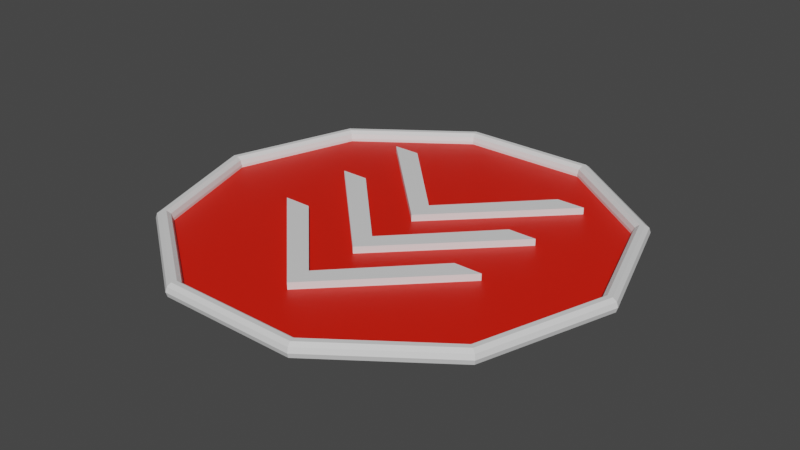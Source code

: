 # Source: Boost.blend  (saved by Blender 2.82.7; exported with 4.5.12 LTS)
import bpy
from mathutils import Matrix  # noqa: F401  (used for matrix-valued properties, if any)

bpy.ops.wm.read_factory_settings(use_empty=True)
scene = bpy.context.scene
scene.name = 'Scene'

# ---- collections
col_collection = bpy.data.collections.new('Collection'); scene.collection.children.link(col_collection)

# ---- materials (node trees are filled in below, after node groups)
mat_boostmat = bpy.data.materials.new('BoostMat')
mat_boostmat.use_transparent_shadow = False
mat_transparentmat = bpy.data.materials.new('TransparentMat')
mat_transparentmat.use_transparent_shadow = False

# ---- material node trees
mat_boostmat.use_nodes = True; mat_boostmat.node_tree.nodes.clear()
_N = mat_boostmat.node_tree.nodes; _L = mat_boostmat.node_tree.links
n0 = _N.new('ShaderNodeOutputMaterial'); n0.name = 'Material Output'; n0.location = (300, 300)
n1 = _N.new('ShaderNodeBsdfPrincipled'); n1.name = 'Principled BSDF'; n1.location = (10, 300)
n1.distribution = 'GGX'
n1.subsurface_method = 'BURLEY'
n1.inputs[3].default_value = 1.45
n1.inputs[27].default_value = (0.0, 0.0, 0.0, 1.0)
n1.inputs[28].default_value = 1.0
_L.new(n1.outputs[0], n0.inputs[0])
n0.is_active_output = True
mat_transparentmat.use_nodes = True; mat_transparentmat.node_tree.nodes.clear()
_N = mat_transparentmat.node_tree.nodes; _L = mat_transparentmat.node_tree.links
n0 = _N.new('ShaderNodeOutputMaterial'); n0.name = 'Material Output'; n0.location = (300, 300)
n1 = _N.new('ShaderNodeBsdfPrincipled'); n1.name = 'Principled BSDF'; n1.location = (10, 300)
n1.distribution = 'GGX'
n1.subsurface_method = 'BURLEY'
n1.inputs[0].default_value = (0.8, 0.009772, 0.0, 1.0)
n1.inputs[3].default_value = 1.45
n1.inputs[27].default_value = (0.0, 0.0, 0.0, 1.0)
n1.inputs[28].default_value = 1.0
_L.new(n1.outputs[0], n0.inputs[0])
n0.is_active_output = True

# ---- world
world_world = bpy.data.worlds.new('World'); scene.world = world_world
world_world.use_nodes = True; world_world.node_tree.nodes.clear()
_N = world_world.node_tree.nodes; _L = world_world.node_tree.links
n0 = _N.new('ShaderNodeOutputWorld'); n0.name = 'World Output'; n0.location = (300, 300)
n1 = _N.new('ShaderNodeBackground'); n1.name = 'Background'; n1.location = (10, 300)
n1.inputs[0].default_value = (0.05088, 0.05088, 0.05088, 1.0)
_L.new(n1.outputs[0], n0.inputs[0])
n0.is_active_output = True
world_world.color = (0.05088, 0.05088, 0.05088)
world_world.use_sun_shadow = False
world_world.sun_shadow_jitter_overblur = 0.0

# ---- meshes
me_torus = bpy.data.meshes.new('Torus')
me_torus.from_pydata([(2.8, 0.0, 0.0), (2.781, 0.0, 0.05878), (2.731, 0.0, 0.09511), (2.669, 0.0, 0.09511), (2.619, 0.0, 0.05878), (2.6, 0.0, 1.225e-17), (2.619, 0.0, -0.05878), (2.669, 0.0, -0.09511), (2.731, 0.0, -0.09511), (2.781, 0.0, -0.05878), (2.265, 1.646, 0.0), (2.25, 1.635, 0.05878), (2.209, 1.605, 0.09511), (2.159, 1.569, 0.09511), (2.119, 1.539, 0.05878), (2.103, 1.528, 1.225e-17), (2.119, 1.539, -0.05878), (2.159, 1.569, -0.09511), (2.209, 1.605, -0.09511), (2.25, 1.635, -0.05878), (0.8652, 2.663, 0.0), (0.8593, 2.645, 0.05878), (0.8439, 2.597, 0.09511), (0.8248, 2.538, 0.09511), (0.8093, 2.491, 0.05878), (0.8034, 2.473, 1.225e-17), (0.8093, 2.491, -0.05878), (0.8248, 2.538, -0.09511), (0.8439, 2.597, -0.09511), (0.8593, 2.645, -0.05878), (-0.8652, 2.663, 0.0), (-0.8593, 2.645, 0.05878), (-0.8439, 2.597, 0.09511), (-0.8248, 2.538, 0.09511), (-0.8093, 2.491, 0.05878), (-0.8034, 2.473, 1.225e-17), (-0.8093, 2.491, -0.05878), (-0.8248, 2.538, -0.09511), (-0.8439, 2.597, -0.09511), (-0.8593, 2.645, -0.05878), (-2.265, 1.646, 0.0), (-2.25, 1.635, 0.05878), (-2.209, 1.605, 0.09511), (-2.159, 1.569, 0.09511), (-2.119, 1.539, 0.05878), (-2.103, 1.528, 1.225e-17), (-2.119, 1.539, -0.05878), (-2.159, 1.569, -0.09511), (-2.209, 1.605, -0.09511), (-2.25, 1.635, -0.05878), (-2.8, 2.448e-07, 0.0), (-2.781, 2.431e-07, 0.05878), (-2.731, 2.387e-07, 0.09511), (-2.669, 2.333e-07, 0.09511), (-2.619, 2.29e-07, 0.05878), (-2.6, 2.273e-07, 1.225e-17), (-2.619, 2.29e-07, -0.05878), (-2.669, 2.333e-07, -0.09511), (-2.731, 2.387e-07, -0.09511), (-2.781, 2.431e-07, -0.05878), (-2.265, -1.646, 0.0), (-2.25, -1.635, 0.05878), (-2.209, -1.605, 0.09511), (-2.159, -1.569, 0.09511), (-2.119, -1.539, 0.05878), (-2.103, -1.528, 1.225e-17), (-2.119, -1.539, -0.05878), (-2.159, -1.569, -0.09511), (-2.209, -1.605, -0.09511), (-2.25, -1.635, -0.05878), (-0.8652, -2.663, 0.0), (-0.8593, -2.645, 0.05878), (-0.8439, -2.597, 0.09511), (-0.8248, -2.538, 0.09511), (-0.8093, -2.491, 0.05878), (-0.8034, -2.473, 1.225e-17), (-0.8093, -2.491, -0.05878), (-0.8248, -2.538, -0.09511), (-0.8439, -2.597, -0.09511), (-0.8593, -2.645, -0.05878), (0.8652, -2.663, 0.0), (0.8593, -2.645, 0.05878), (0.8439, -2.597, 0.09511), (0.8248, -2.538, 0.09511), (0.8093, -2.491, 0.05878), (0.8034, -2.473, 1.225e-17), (0.8093, -2.491, -0.05878), (0.8248, -2.538, -0.09511), (0.8439, -2.597, -0.09511), (0.8593, -2.645, -0.05878), (2.265, -1.646, 0.0), (2.25, -1.635, 0.05878), (2.209, -1.605, 0.09511), (2.159, -1.569, 0.09511), (2.119, -1.539, 0.05878), (2.103, -1.528, 1.225e-17), (2.119, -1.539, -0.05878), (2.159, -1.569, -0.09511), (2.209, -1.605, -0.09511), (2.25, -1.635, -0.05878), (-1.414, -0.3814, 0.05), (2.898e-06, -1.796, 0.05), (1.414, -0.3814, 0.05), (2.913e-06, -1.478, 0.05), (-1.061, -0.3814, 0.05), (1.061, -0.3814, 0.05), (-1.414, 0.6186, 0.05), (2.898e-06, -0.7957, 0.05), (1.414, 0.6186, 0.05), (2.913e-06, -0.478, 0.05), (-1.061, 0.6186, 0.05), (1.061, 0.6186, 0.05), (-1.414, 1.619, 0.05), (2.898e-06, 0.2043, 0.05), (1.414, 1.619, 0.05), (2.913e-06, 0.522, 0.05), (-1.061, 1.619, 0.05), (1.061, 1.619, 0.05), (-1.414, -0.3814, -0.05), (2.898e-06, -1.796, -0.05), (1.414, -0.3814, -0.05), (2.913e-06, -1.478, -0.05), (-1.061, -0.3814, -0.05), (1.061, -0.3814, -0.05), (-1.414, 0.6186, -0.05), (2.898e-06, -0.7957, -0.05), (1.414, 0.6186, -0.05), (2.913e-06, -0.478, -0.05), (-1.061, 0.6186, -0.05), (1.061, 0.6186, -0.05), (-1.414, 1.619, -0.05), (2.898e-06, 0.2043, -0.05), (1.414, 1.619, -0.05), (2.913e-06, 0.522, -0.05), (-1.061, 1.619, -0.05), (1.061, 1.619, -0.05), (2.6, 0.0, -0.03487), (2.103, 1.528, -0.03487), (0.8034, 2.473, -0.03487), (-0.8034, 2.473, -0.03487), (-2.103, 1.528, -0.03487), (-2.6, 2.273e-07, -0.03487), (-2.103, -1.528, -0.03487), (-0.8034, -2.473, -0.03487), (0.8034, -2.473, -0.03487), (2.103, -1.528, -0.03487)], [], [(0, 10, 11, 1), (1, 11, 12, 2), (2, 12, 13, 3), (3, 13, 14, 4), (4, 14, 15, 5), (5, 15, 16, 6), (6, 16, 17, 7), (7, 17, 18, 8), (8, 18, 19, 9), (9, 19, 10, 0), (10, 20, 21, 11), (11, 21, 22, 12), (12, 22, 23, 13), (13, 23, 24, 14), (14, 24, 25, 15), (15, 25, 26, 16), (16, 26, 27, 17), (17, 27, 28, 18), (18, 28, 29, 19), (19, 29, 20, 10), (20, 30, 31, 21), (21, 31, 32, 22), (22, 32, 33, 23), (23, 33, 34, 24), (24, 34, 35, 25), (25, 35, 36, 26), (26, 36, 37, 27), (27, 37, 38, 28), (28, 38, 39, 29), (29, 39, 30, 20), (30, 40, 41, 31), (31, 41, 42, 32), (32, 42, 43, 33), (33, 43, 44, 34), (34, 44, 45, 35), (35, 45, 46, 36), (36, 46, 47, 37), (37, 47, 48, 38), (38, 48, 49, 39), (39, 49, 40, 30), (40, 50, 51, 41), (41, 51, 52, 42), (42, 52, 53, 43), (43, 53, 54, 44), (44, 54, 55, 45), (45, 55, 56, 46), (46, 56, 57, 47), (47, 57, 58, 48), (48, 58, 59, 49), (49, 59, 50, 40), (50, 60, 61, 51), (51, 61, 62, 52), (52, 62, 63, 53), (53, 63, 64, 54), (54, 64, 65, 55), (55, 65, 66, 56), (56, 66, 67, 57), (57, 67, 68, 58), (58, 68, 69, 59), (59, 69, 60, 50), (60, 70, 71, 61), (61, 71, 72, 62), (62, 72, 73, 63), (63, 73, 74, 64), (64, 74, 75, 65), (65, 75, 76, 66), (66, 76, 77, 67), (67, 77, 78, 68), (68, 78, 79, 69), (69, 79, 70, 60), (70, 80, 81, 71), (71, 81, 82, 72), (72, 82, 83, 73), (73, 83, 84, 74), (74, 84, 85, 75), (75, 85, 86, 76), (76, 86, 87, 77), (77, 87, 88, 78), (78, 88, 89, 79), (79, 89, 80, 70), (80, 90, 91, 81), (81, 91, 92, 82), (82, 92, 93, 83), (83, 93, 94, 84), (84, 94, 95, 85), (85, 95, 96, 86), (86, 96, 97, 87), (87, 97, 98, 88), (88, 98, 99, 89), (89, 99, 90, 80), (90, 0, 1, 91), (91, 1, 2, 92), (92, 2, 3, 93), (93, 3, 4, 94), (94, 4, 5, 95), (95, 5, 6, 96), (96, 6, 7, 97), (97, 7, 8, 98), (98, 8, 9, 99), (99, 9, 0, 90), (100, 101, 102, 105, 103, 104), (106, 107, 108, 111, 109, 110), (112, 113, 114, 117, 115, 116), (118, 122, 121, 123, 120, 119), (124, 128, 127, 129, 126, 125), (130, 134, 133, 135, 132, 131), (101, 100, 118, 119), (102, 101, 119, 120), (100, 104, 122, 118), (104, 103, 121, 122), (103, 105, 123, 121), (105, 102, 120, 123), (107, 106, 124, 125), (108, 107, 125, 126), (106, 110, 128, 124), (110, 109, 127, 128), (109, 111, 129, 127), (111, 108, 126, 129), (113, 112, 130, 131), (114, 113, 131, 132), (112, 116, 134, 130), (116, 115, 133, 134), (115, 117, 135, 133), (117, 114, 132, 135), (15, 5, 136, 137), (136, 145, 144, 143, 142, 141, 140, 139, 138, 137), (55, 45, 140, 141), (45, 35, 139, 140), (35, 25, 138, 139), (25, 15, 137, 138), (95, 85, 144, 145), (85, 75, 143, 144), (75, 65, 142, 143), (65, 55, 141, 142), (5, 95, 145, 136)])
me_torus.polygons.foreach_set('material_index', [0, 0, 0, 0, 0, 0, 0, 0, 0, 0, 0, 0, 0, 0, 0, 0, 0, 0, 0, 0, 0, 0, 0, 0, 0, 0, 0, 0, 0, 0, 0, 0, 0, 0, 0, 0, 0, 0, 0, 0, 0, 0, 0, 0, 0, 0, 0, 0, 0, 0, 0, 0, 0, 0, 0, 0, 0, 0, 0, 0, 0, 0, 0, 0, 0, 0, 0, 0, 0, 0, 0, 0, 0, 0, 0, 0, 0, 0, 0, 0, 0, 0, 0, 0, 0, 0, 0, 0, 0, 0, 0, 0, 0, 0, 0, 0, 0, 0, 0, 0, 0, 0, 0, 0, 0, 0, 0, 0, 0, 0, 0, 0, 0, 0, 0, 0, 0, 0, 0, 0, 0, 0, 0, 0, 0, 1, 0, 0, 0, 0, 0, 0, 0, 0, 0])
_uv = me_torus.uv_layers.new(name='UVMap')
_uv.uv.foreach_set('vector', [0.6, 0.6, 0.7, 0.6, 0.7, 0.7, 0.6, 0.7, 0.6, 0.7, 0.7, 0.7, 0.7, 0.8, 0.6, 0.8, 0.6, 0.8, 0.7, 0.8, 0.7, 0.9, 0.6, 0.9, 0.6, 0.9, 0.7, 0.9, 0.7, 1.0, 0.6, 1.0, 0.6, -1.11e-16, 0.7, -1.11e-16, 0.7, 0.1, 0.6, 0.1, 0.6, 0.1, 0.7, 0.1, 0.7, 0.2, 0.6, 0.2, 0.6, 0.2, 0.7, 0.2, 0.7, 0.3, 0.6, 0.3, 0.6, 0.3, 0.7, 0.3, 0.7, 0.4, 0.6, 0.4, 0.6, 0.4, 0.7, 0.4, 0.7, 0.5, 0.6, 0.5, 0.6, 0.5, 0.7, 0.5, 0.7, 0.6, 0.6, 0.6, 0.7, 0.6, 0.8, 0.6, 0.8, 0.7, 0.7, 0.7, 0.7, 0.7, 0.8, 0.7, 0.8, 0.8, 0.7, 0.8, 0.7, 0.8, 0.8, 0.8, 0.8, 0.9, 0.7, 0.9, 0.7, 0.9, 0.8, 0.9, 0.8, 1.0, 0.7, 1.0, 0.7, -1.11e-16, 0.8, -1.11e-16, 0.8, 0.1, 0.7, 0.1, 0.7, 0.1, 0.8, 0.1, 0.8, 0.2, 0.7, 0.2, 0.7, 0.2, 0.8, 0.2, 0.8, 0.3, 0.7, 0.3, 0.7, 0.3, 0.8, 0.3, 0.8, 0.4, 0.7, 0.4, 0.7, 0.4, 0.8, 0.4, 0.8, 0.5, 0.7, 0.5, 0.7, 0.5, 0.8, 0.5, 0.8, 0.6, 0.7, 0.6, 0.8, 0.6, 0.9, 0.6, 0.9, 0.7, 0.8, 0.7, 0.8, 0.7, 0.9, 0.7, 0.9, 0.8, 0.8, 0.8, 0.8, 0.8, 0.9, 0.8, 0.9, 0.9, 0.8, 0.9, 0.8, 0.9, 0.9, 0.9, 0.9, 1.0, 0.8, 1.0, 0.8, -1.11e-16, 0.9, -1.11e-16, 0.9, 0.1, 0.8, 0.1, 0.8, 0.1, 0.9, 0.1, 0.9, 0.2, 0.8, 0.2, 0.8, 0.2, 0.9, 0.2, 0.9, 0.3, 0.8, 0.3, 0.8, 0.3, 0.9, 0.3, 0.9, 0.4, 0.8, 0.4, 0.8, 0.4, 0.9, 0.4, 0.9, 0.5, 0.8, 0.5, 0.8, 0.5, 0.9, 0.5, 0.9, 0.6, 0.8, 0.6, 0.9, 0.6, 1.0, 0.6, 1.0, 0.7, 0.9, 0.7, 0.9, 0.7, 1.0, 0.7, 1.0, 0.8, 0.9, 0.8, 0.9, 0.8, 1.0, 0.8, 1.0, 0.9, 0.9, 0.9, 0.9, 0.9, 1.0, 0.9, 1.0, 1.0, 0.9, 1.0, 0.9, -1.11e-16, 1.0, -1.11e-16, 1.0, 0.1, 0.9, 0.1, 0.9, 0.1, 1.0, 0.1, 1.0, 0.2, 0.9, 0.2, 0.9, 0.2, 1.0, 0.2, 1.0, 0.3, 0.9, 0.3, 0.9, 0.3, 1.0, 0.3, 1.0, 0.4, 0.9, 0.4, 0.9, 0.4, 1.0, 0.4, 1.0, 0.5, 0.9, 0.5, 0.9, 0.5, 1.0, 0.5, 1.0, 0.6, 0.9, 0.6, -1.11e-16, 0.6, 0.1, 0.6, 0.1, 0.7, -1.11e-16, 0.7, -1.11e-16, 0.7, 0.1, 0.7, 0.1, 0.8, -1.11e-16, 0.8, -1.11e-16, 0.8, 0.1, 0.8, 0.1, 0.9, -1.11e-16, 0.9, -1.11e-16, 0.9, 0.1, 0.9, 0.1, 1.0, -1.11e-16, 1.0, -1.11e-16, -1.11e-16, 0.1, -1.11e-16, 0.1, 0.1, -1.11e-16, 0.1, -1.11e-16, 0.1, 0.1, 0.1, 0.1, 0.2, -1.11e-16, 0.2, -1.11e-16, 0.2, 0.1, 0.2, 0.1, 0.3, -1.11e-16, 0.3, -1.11e-16, 0.3, 0.1, 0.3, 0.1, 0.4, -1.11e-16, 0.4, -1.11e-16, 0.4, 0.1, 0.4, 0.1, 0.5, -1.11e-16, 0.5, -1.11e-16, 0.5, 0.1, 0.5, 0.1, 0.6, -1.11e-16, 0.6, 0.1, 0.6, 0.2, 0.6, 0.2, 0.7, 0.1, 0.7, 0.1, 0.7, 0.2, 0.7, 0.2, 0.8, 0.1, 0.8, 0.1, 0.8, 0.2, 0.8, 0.2, 0.9, 0.1, 0.9, 0.1, 0.9, 0.2, 0.9, 0.2, 1.0, 0.1, 1.0, 0.1, -1.11e-16, 0.2, -1.11e-16, 0.2, 0.1, 0.1, 0.1, 0.1, 0.1, 0.2, 0.1, 0.2, 0.2, 0.1, 0.2, 0.1, 0.2, 0.2, 0.2, 0.2, 0.3, 0.1, 0.3, 0.1, 0.3, 0.2, 0.3, 0.2, 0.4, 0.1, 0.4, 0.1, 0.4, 0.2, 0.4, 0.2, 0.5, 0.1, 0.5, 0.1, 0.5, 0.2, 0.5, 0.2, 0.6, 0.1, 0.6, 0.2, 0.6, 0.3, 0.6, 0.3, 0.7, 0.2, 0.7, 0.2, 0.7, 0.3, 0.7, 0.3, 0.8, 0.2, 0.8, 0.2, 0.8, 0.3, 0.8, 0.3, 0.9, 0.2, 0.9, 0.2, 0.9, 0.3, 0.9, 0.3, 1.0, 0.2, 1.0, 0.2, -1.11e-16, 0.3, -1.11e-16, 0.3, 0.1, 0.2, 0.1, 0.2, 0.1, 0.3, 0.1, 0.3, 0.2, 0.2, 0.2, 0.2, 0.2, 0.3, 0.2, 0.3, 0.3, 0.2, 0.3, 0.2, 0.3, 0.3, 0.3, 0.3, 0.4, 0.2, 0.4, 0.2, 0.4, 0.3, 0.4, 0.3, 0.5, 0.2, 0.5, 0.2, 0.5, 0.3, 0.5, 0.3, 0.6, 0.2, 0.6, 0.3, 0.6, 0.4, 0.6, 0.4, 0.7, 0.3, 0.7, 0.3, 0.7, 0.4, 0.7, 0.4, 0.8, 0.3, 0.8, 0.3, 0.8, 0.4, 0.8, 0.4, 0.9, 0.3, 0.9, 0.3, 0.9, 0.4, 0.9, 0.4, 1.0, 0.3, 1.0, 0.3, -1.11e-16, 0.4, -1.11e-16, 0.4, 0.1, 0.3, 0.1, 0.3, 0.1, 0.4, 0.1, 0.4, 0.2, 0.3, 0.2, 0.3, 0.2, 0.4, 0.2, 0.4, 0.3, 0.3, 0.3, 0.3, 0.3, 0.4, 0.3, 0.4, 0.4, 0.3, 0.4, 0.3, 0.4, 0.4, 0.4, 0.4, 0.5, 0.3, 0.5, 0.3, 0.5, 0.4, 0.5, 0.4, 0.6, 0.3, 0.6, 0.4, 0.6, 0.5, 0.6, 0.5, 0.7, 0.4, 0.7, 0.4, 0.7, 0.5, 0.7, 0.5, 0.8, 0.4, 0.8, 0.4, 0.8, 0.5, 0.8, 0.5, 0.9, 0.4, 0.9, 0.4, 0.9, 0.5, 0.9, 0.5, 1.0, 0.4, 1.0, 0.4, -1.11e-16, 0.5, -1.11e-16, 0.5, 0.1, 0.4, 0.1, 0.4, 0.1, 0.5, 0.1, 0.5, 0.2, 0.4, 0.2, 0.4, 0.2, 0.5, 0.2, 0.5, 0.3, 0.4, 0.3, 0.4, 0.3, 0.5, 0.3, 0.5, 0.4, 0.4, 0.4, 0.4, 0.4, 0.5, 0.4, 0.5, 0.5, 0.4, 0.5, 0.4, 0.5, 0.5, 0.5, 0.5, 0.6, 0.4, 0.6, 0.5, 0.6, 0.6, 0.6, 0.6, 0.7, 0.5, 0.7, 0.5, 0.7, 0.6, 0.7, 0.6, 0.8, 0.5, 0.8, 0.5, 0.8, 0.6, 0.8, 0.6, 0.9, 0.5, 0.9, 0.5, 0.9, 0.6, 0.9, 0.6, 1.0, 0.5, 1.0, 0.5, -1.11e-16, 0.6, -1.11e-16, 0.6, 0.1, 0.5, 0.1, 0.5, 0.1, 0.6, 0.1, 0.6, 0.2, 0.5, 0.2, 0.5, 0.2, 0.6, 0.2, 0.6, 0.3, 0.5, 0.3, 0.5, 0.3, 0.6, 0.3, 0.6, 0.4, 0.5, 0.4, 0.5, 0.4, 0.6, 0.4, 0.6, 0.5, 0.5, 0.5, 0.5, 0.5, 0.6, 0.5, 0.6, 0.6, 0.5, 0.6, 0.0, 0.0, 1.0, 0.0, 1.0, 1.0, 0.875, 0.875, 0.5, 0.5, 0.125, 0.125, 0.0, 0.0, 1.0, 0.0, 1.0, 1.0, 0.875, 0.875, 0.5, 0.5, 0.125, 0.125, 0.0, 0.0, 1.0, 0.0, 1.0, 1.0, 0.875, 0.875, 0.5, 0.5, 0.125, 0.125, 0.0, 0.0, 0.125, 0.125, 0.5, 0.5, 0.875, 0.875, 1.0, 1.0, 1.0, 0.0, 0.0, 0.0, 0.125, 0.125, 0.5, 0.5, 0.875, 0.875, 1.0, 1.0, 1.0, 0.0, 0.0, 0.0, 0.125, 0.125, 0.5, 0.5, 0.875, 0.875, 1.0, 1.0, 1.0, 0.0, 1.0, 0.0, 0.0, 0.0, 0.0, 0.0, 1.0, 0.0, 1.0, 1.0, 1.0, 0.0, 1.0, 0.0, 1.0, 1.0, 0.0, 0.0, 0.125, 0.125, 0.125, 0.125, 0.0, 0.0, 0.125, 0.125, 0.5, 0.5, 0.5, 0.5, 0.125, 0.125, 0.5, 0.5, 0.875, 0.875, 0.875, 0.875, 0.5, 0.5, 0.875, 0.875, 1.0, 1.0, 1.0, 1.0, 0.875, 0.875, 1.0, 0.0, 0.0, 0.0, 0.0, 0.0, 1.0, 0.0, 1.0, 1.0, 1.0, 0.0, 1.0, 0.0, 1.0, 1.0, 0.0, 0.0, 0.125, 0.125, 0.125, 0.125, 0.0, 0.0, 0.125, 0.125, 0.5, 0.5, 0.5, 0.5, 0.125, 0.125, 0.5, 0.5, 0.875, 0.875, 0.875, 0.875, 0.5, 0.5, 0.875, 0.875, 1.0, 1.0, 1.0, 1.0, 0.875, 0.875, 1.0, 0.0, 0.0, 0.0, 0.0, 0.0, 1.0, 0.0, 1.0, 1.0, 1.0, 0.0, 1.0, 0.0, 1.0, 1.0, 0.0, 0.0, 0.125, 0.125, 0.125, 0.125, 0.0, 0.0, 0.125, 0.125, 0.5, 0.5, 0.5, 0.5, 0.125, 0.125, 0.5, 0.5, 0.875, 0.875, 0.875, 0.875, 0.5, 0.5, 0.875, 0.875, 1.0, 1.0, 1.0, 1.0, 0.875, 0.875, 0.7, 0.1, 0.6, 0.1, 0.6, 0.1, 0.7, 0.1, 0.0, 0.0, 0.0, 0.0, 0.0, 0.0, 0.0, 0.0, 0.0, 0.0, 0.0, 0.0, 0.0, 0.0, 0.0, 0.0, 0.0, 0.0, 0.0, 0.0, 0.1, 0.1, -1.11e-16, 0.1, -1.11e-16, 0.1, 0.1, 0.1, 1.0, 0.1, 0.9, 0.1, 0.9, 0.1, 1.0, 0.1, 0.9, 0.1, 0.8, 0.1, 0.8, 0.1, 0.9, 0.1, 0.8, 0.1, 0.7, 0.1, 0.7, 0.1, 0.8, 0.1, 0.5, 0.1, 0.4, 0.1, 0.4, 0.1, 0.5, 0.1, 0.4, 0.1, 0.3, 0.1, 0.3, 0.1, 0.4, 0.1, 0.3, 0.1, 0.2, 0.1, 0.2, 0.1, 0.3, 0.1, 0.2, 0.1, 0.1, 0.1, 0.1, 0.1, 0.2, 0.1, 0.6, 0.1, 0.5, 0.1, 0.5, 0.1, 0.6, 0.1])
me_torus.materials.append(mat_boostmat)
me_torus.materials.append(mat_transparentmat)
me_torus.use_remesh_fix_poles = True
me_torus.use_remesh_preserve_attributes = False
me_torus.use_mirror_vertex_groups = False
me_torus.update()

# ---- objects
ob_boost = bpy.data.objects.new('Boost', me_torus)

# ---- transforms, parenting, visibility, modifiers, constraints
ob_boost.location = (0.0, 0.0, 0.0)
ob_boost.lineart.crease_threshold = 0.0

# ---- collection membership
col_collection.objects.link(ob_boost)

# ---- scene / render settings (as saved in the file)
scene.frame_start = 1; scene.frame_end = 250; scene.frame_set(1)
scene.render.engine = 'BLENDER_EEVEE_NEXT'
scene.cycles.use_denoising = False
scene.cycles.samples = 128
scene.cycles.sampling_pattern = 'TABULATED_SOBOL'
scene.cycles.use_adaptive_sampling = False
scene.cycles.use_light_tree = False
scene.view_settings.view_transform = 'Filmic'
bpy.context.view_layer.update()

# ---- added for rendering (the .blend has no active camera and no usable light): camera, sun
cam_auto = bpy.data.cameras.new('AutoCamera')
cam_auto.lens = 50.0
cam_auto.sensor_width = 36.0
cam_auto.clip_end = 1000.0
ob_auto_camera = bpy.data.objects.new('AutoCamera', cam_auto)
scene.collection.objects.link(ob_auto_camera)
ob_auto_camera.location = (7.1525, -8.58301, 5.722)
ob_auto_camera.rotation_euler = (1.09748, -7.21219e-08, 0.694738)
scene.camera = ob_auto_camera
light_auto_sun = bpy.data.lights.new('AutoSun', 'SUN')
light_auto_sun.energy = 3.0
light_auto_sun.angle = 0.0523599
ob_auto_sun = bpy.data.objects.new('AutoSun', light_auto_sun)
scene.collection.objects.link(ob_auto_sun)
ob_auto_sun.rotation_euler = (0.872665, 0.174533, 0.523599)
bpy.context.view_layer.update()
